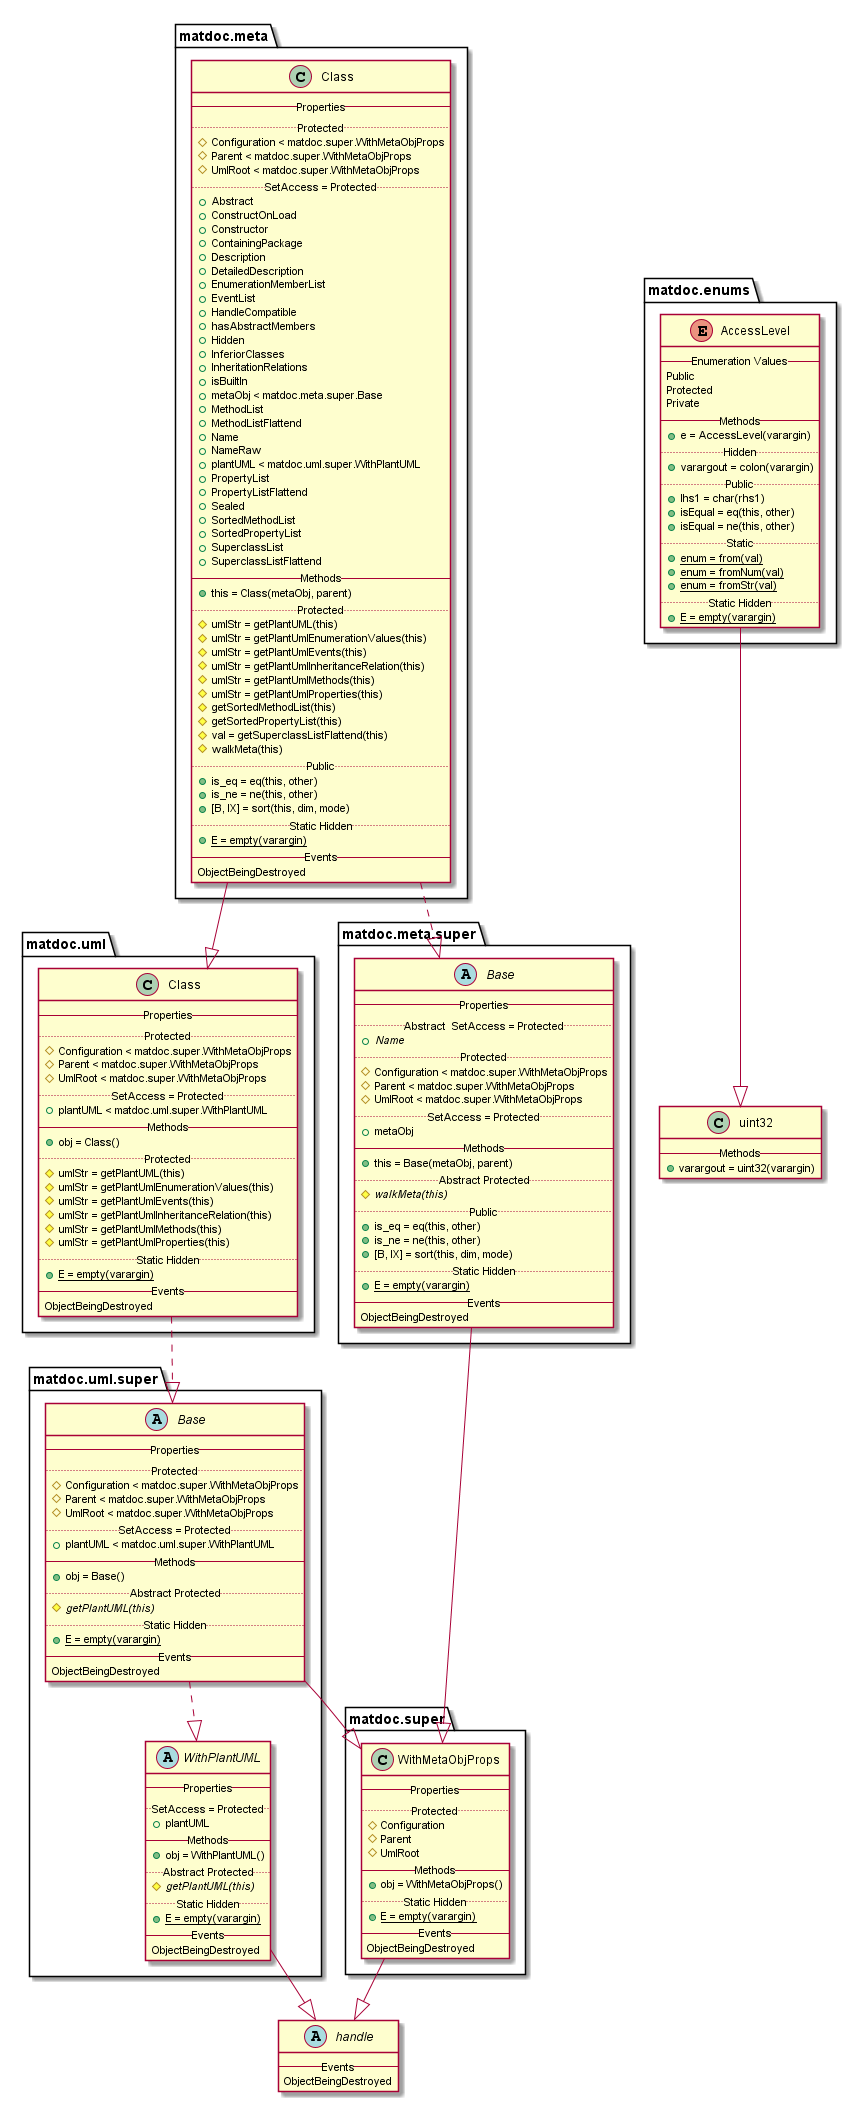

The diagram above was rendered by PlantUML. Its source (embedded in the PNG):
@startuml

abstract class handle {
   -- Events --
   ObjectBeingDestroyed
}


enum matdoc.enums.AccessLevel {
   -- Enumeration Values --
   Public
   Protected
   Private
   -- Methods --
   {method} + e = AccessLevel(varargin)
   .. Hidden ..
   {method} + varargout = colon(varargin)
   .. Public ..
   {method} + lhs1 = char(rhs1)
   {method} + isEqual = eq(this, other)
   {method} + isEqual = ne(this, other)
   .. Static ..
   {method}{static} + enum = from(val)
   {method}{static} + enum = fromNum(val)
   {method}{static} + enum = fromStr(val)
   .. Static Hidden ..
   {method}{static} + E = empty(varargin)
}

matdoc.enums.AccessLevel --|> uint32

class matdoc.meta.Class {
   -- Properties --
   .. Protected ..
   {field} # Configuration < matdoc.super.WithMetaObjProps
   {field} # Parent < matdoc.super.WithMetaObjProps
   {field} # UmlRoot < matdoc.super.WithMetaObjProps
   .. SetAccess = Protected ..
   {field} + Abstract
   {field} + ConstructOnLoad
   {field} + Constructor
   {field} + ContainingPackage
   {field} + Description
   {field} + DetailedDescription
   {field} + EnumerationMemberList
   {field} + EventList
   {field} + HandleCompatible
   {field} + hasAbstractMembers
   {field} + Hidden
   {field} + InferiorClasses
   {field} + InheritationRelations
   {field} + isBuiltIn
   {field} + metaObj < matdoc.meta.super.Base
   {field} + MethodList
   {field} + MethodListFlattend
   {field} + Name
   {field} + NameRaw
   {field} + plantUML < matdoc.uml.super.WithPlantUML
   {field} + PropertyList
   {field} + PropertyListFlattend
   {field} + Sealed
   {field} + SortedMethodList
   {field} + SortedPropertyList
   {field} + SuperclassList
   {field} + SuperclassListFlattend
   -- Methods --
   {method} + this = Class(metaObj, parent)
   .. Protected ..
   {method} # umlStr = getPlantUML(this)
   {method} # umlStr = getPlantUmlEnumerationValues(this)
   {method} # umlStr = getPlantUmlEvents(this)
   {method} # umlStr = getPlantUmlInheritanceRelation(this)
   {method} # umlStr = getPlantUmlMethods(this)
   {method} # umlStr = getPlantUmlProperties(this)
   {method} # getSortedMethodList(this)
   {method} # getSortedPropertyList(this)
   {method} # val = getSuperclassListFlattend(this)
   {method} # walkMeta(this)
   .. Public ..
   {method} + is_eq = eq(this, other)
   {method} + is_ne = ne(this, other)
   {method} + [B, IX] = sort(this, dim, mode)
   .. Static Hidden ..
   {method}{static} + E = empty(varargin)
   -- Events --
   ObjectBeingDestroyed
}

matdoc.meta.Class ..|> matdoc.meta.super.Base
matdoc.meta.Class --|> matdoc.uml.Class

abstract class matdoc.meta.super.Base {
   -- Properties --
   .. Abstract  SetAccess = Protected ..
   {field}{abstract} + Name
   .. Protected ..
   {field} # Configuration < matdoc.super.WithMetaObjProps
   {field} # Parent < matdoc.super.WithMetaObjProps
   {field} # UmlRoot < matdoc.super.WithMetaObjProps
   .. SetAccess = Protected ..
   {field} + metaObj
   -- Methods --
   {method} + this = Base(metaObj, parent)
   .. Abstract Protected ..
   {method}{abstract} # walkMeta(this)
   .. Public ..
   {method} + is_eq = eq(this, other)
   {method} + is_ne = ne(this, other)
   {method} + [B, IX] = sort(this, dim, mode)
   .. Static Hidden ..
   {method}{static} + E = empty(varargin)
   -- Events --
   ObjectBeingDestroyed
}

matdoc.meta.super.Base --|> matdoc.super.WithMetaObjProps

class matdoc.super.WithMetaObjProps {
   -- Properties --
   .. Protected ..
   {field} # Configuration
   {field} # Parent
   {field} # UmlRoot
   -- Methods --
   {method} + obj = WithMetaObjProps()
   .. Static Hidden ..
   {method}{static} + E = empty(varargin)
   -- Events --
   ObjectBeingDestroyed
}

matdoc.super.WithMetaObjProps --|> handle

class matdoc.uml.Class {
   -- Properties --
   .. Protected ..
   {field} # Configuration < matdoc.super.WithMetaObjProps
   {field} # Parent < matdoc.super.WithMetaObjProps
   {field} # UmlRoot < matdoc.super.WithMetaObjProps
   .. SetAccess = Protected ..
   {field} + plantUML < matdoc.uml.super.WithPlantUML
   -- Methods --
   {method} + obj = Class()
   .. Protected ..
   {method} # umlStr = getPlantUML(this)
   {method} # umlStr = getPlantUmlEnumerationValues(this)
   {method} # umlStr = getPlantUmlEvents(this)
   {method} # umlStr = getPlantUmlInheritanceRelation(this)
   {method} # umlStr = getPlantUmlMethods(this)
   {method} # umlStr = getPlantUmlProperties(this)
   .. Static Hidden ..
   {method}{static} + E = empty(varargin)
   -- Events --
   ObjectBeingDestroyed
}

matdoc.uml.Class ..|> matdoc.uml.super.Base

abstract class matdoc.uml.super.Base {
   -- Properties --
   .. Protected ..
   {field} # Configuration < matdoc.super.WithMetaObjProps
   {field} # Parent < matdoc.super.WithMetaObjProps
   {field} # UmlRoot < matdoc.super.WithMetaObjProps
   .. SetAccess = Protected ..
   {field} + plantUML < matdoc.uml.super.WithPlantUML
   -- Methods --
   {method} + obj = Base()
   .. Abstract Protected ..
   {method}{abstract} # getPlantUML(this)
   .. Static Hidden ..
   {method}{static} + E = empty(varargin)
   -- Events --
   ObjectBeingDestroyed
}

matdoc.uml.super.Base --|> matdoc.super.WithMetaObjProps
matdoc.uml.super.Base ..|> matdoc.uml.super.WithPlantUML

abstract class matdoc.uml.super.WithPlantUML {
   -- Properties --
   .. SetAccess = Protected ..
   {field} + plantUML
   -- Methods --
   {method} + obj = WithPlantUML()
   .. Abstract Protected ..
   {method}{abstract} # getPlantUML(this)
   .. Static Hidden ..
   {method}{static} + E = empty(varargin)
   -- Events --
   ObjectBeingDestroyed
}

matdoc.uml.super.WithPlantUML --|> handle

class uint32 {
   -- Methods --
   {method} + varargout = uint32(varargin)
}


@enduml